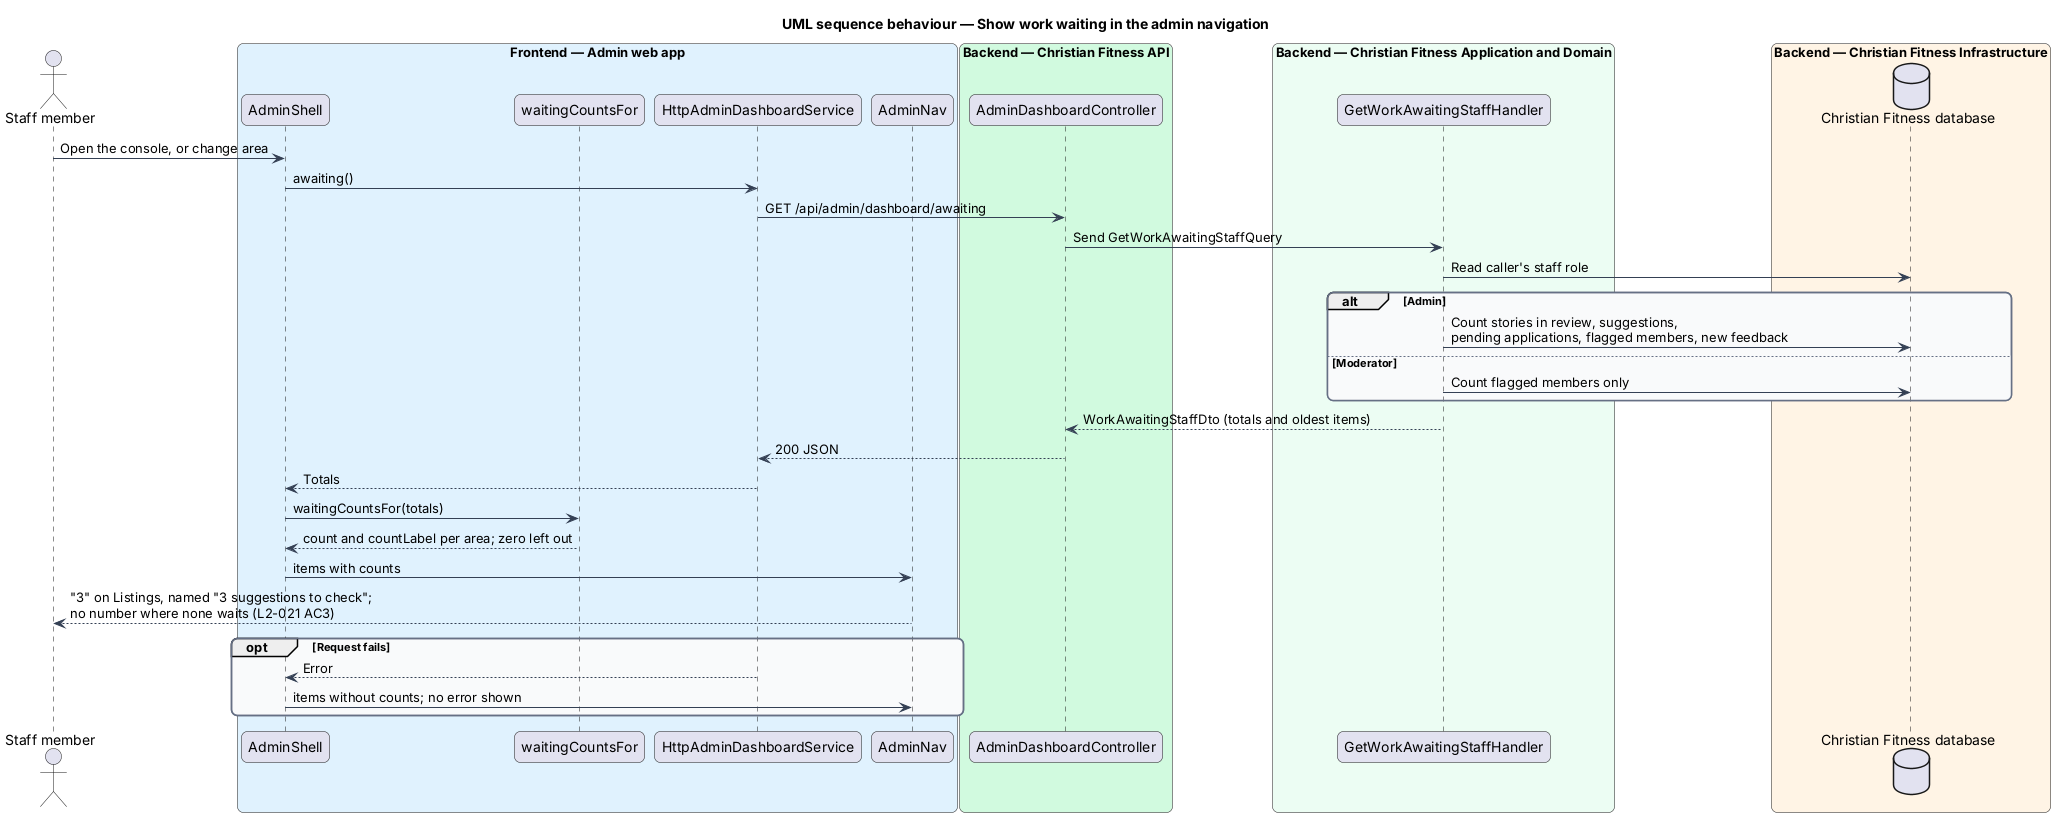

The diagram above was rendered by PlantUML. Its source (embedded in the PNG):
@startuml
title UML sequence behaviour — Show work waiting in the admin navigation
skinparam backgroundColor #FFFFFF
skinparam shadowing false
skinparam roundcorner 12
skinparam defaultFontName Arial
skinparam ArrowColor #344054
skinparam rectangle {
  BorderColor #344054
  FontColor #101828
}
skinparam package {
  BorderColor #667085
  FontColor #101828
  BackgroundColor #F9FAFB
}
actor "Staff member" as actor
box "Frontend — Admin web app" #E0F2FE
  participant "AdminShell" as shell
  participant "waitingCountsFor" as counts
  participant "HttpAdminDashboardService" as client
  participant "AdminNav" as nav
end box
box "Backend — Christian Fitness API" #D1FADF
  participant "AdminDashboardController" as ctrl
end box
box "Backend — Christian Fitness Application and Domain" #ECFDF3
  participant "GetWorkAwaitingStaffHandler" as handler
end box
box "Backend — Christian Fitness Infrastructure" #FFF4E5
  database "Christian Fitness database" as db
end box
actor -> shell : Open the console, or change area
shell -> client : awaiting()
client -> ctrl : GET /api/admin/dashboard/awaiting
ctrl -> handler : Send GetWorkAwaitingStaffQuery
handler -> db : Read caller's staff role
alt Admin
  handler -> db : Count stories in review, suggestions,\npending applications, flagged members, new feedback
else Moderator
  handler -> db : Count flagged members only
end
handler --> ctrl : WorkAwaitingStaffDto (totals and oldest items)
ctrl --> client : 200 JSON
client --> shell : Totals
shell -> counts : waitingCountsFor(totals)
counts --> shell : count and countLabel per area; zero left out
shell -> nav : items with counts
nav --> actor : "3" on Listings, named "3 suggestions to check";\nno number where none waits (L2-021 AC3)
opt Request fails
  client --> shell : Error
  shell -> nav : items without counts; no error shown
end
@enduml